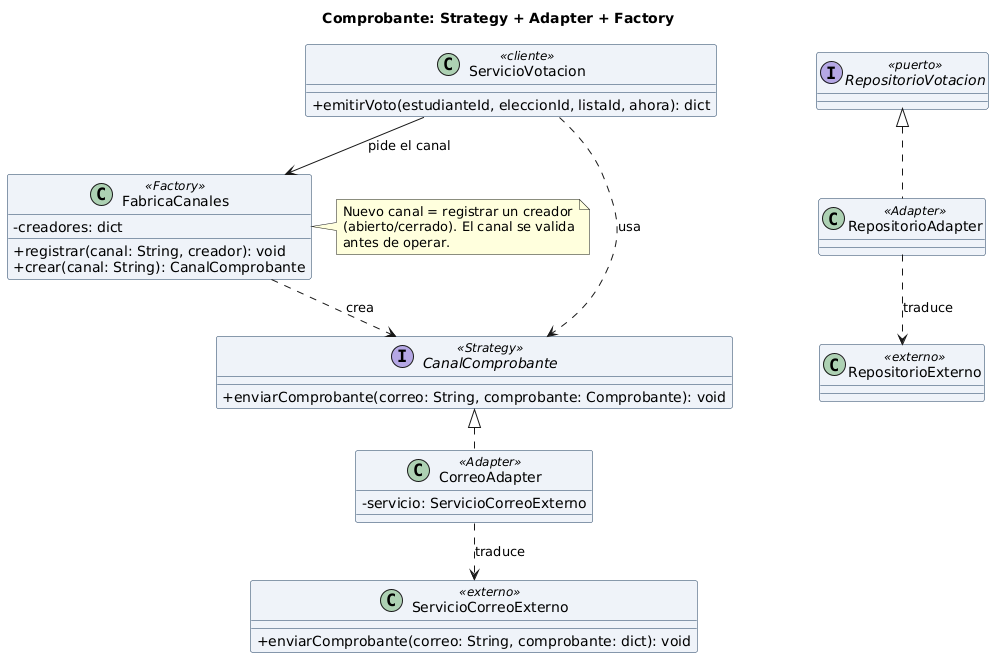

The diagram above was rendered by PlantUML. Its source (embedded in the PNG):
@startuml
skinparam classAttributeIconSize 0
skinparam shadowing false
skinparam defaultFontName Arial
skinparam classBackgroundColor #EEF2F8
skinparam classBorderColor #1A3A5C
skinparam nodesep 25
skinparam ranksep 40
title Comprobante: Strategy + Adapter + Factory
class ServicioVotacion <<cliente>> {
  + emitirVoto(estudianteId, eleccionId, listaId, ahora): dict
}
class FabricaCanales <<Factory>> {
  - creadores: dict
  + registrar(canal: String, creador): void
  + crear(canal: String): CanalComprobante
}
interface CanalComprobante <<Strategy>> {
  + enviarComprobante(correo: String, comprobante: Comprobante): void
}
class CorreoAdapter <<Adapter>> {
  - servicio: ServicioCorreoExterno
}
class ServicioCorreoExterno <<externo>> {
  + enviarComprobante(correo: String, comprobante: dict): void
}
interface RepositorioVotacion <<puerto>>
class RepositorioAdapter <<Adapter>>
class RepositorioExterno <<externo>>
ServicioVotacion --> FabricaCanales : pide el canal
FabricaCanales ..> CanalComprobante : crea
ServicioVotacion ..> CanalComprobante : usa
CanalComprobante <|.. CorreoAdapter
CorreoAdapter ..> ServicioCorreoExterno : traduce
RepositorioVotacion <|.. RepositorioAdapter
RepositorioAdapter ..> RepositorioExterno : traduce
note right of FabricaCanales
  Nuevo canal = registrar un creador
  (abierto/cerrado). El canal se valida
  antes de operar.
end note
@enduml